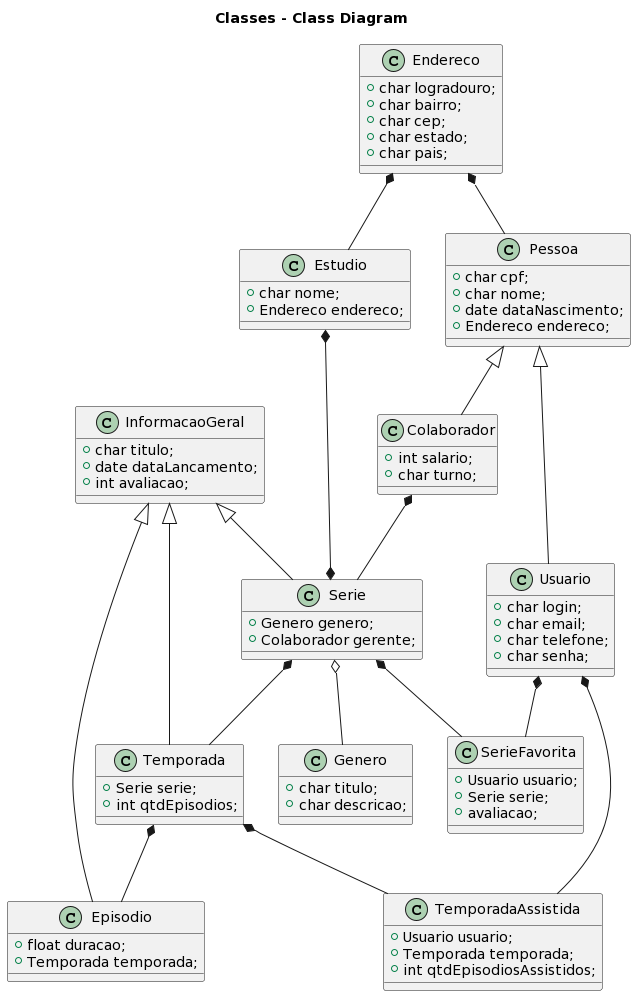

The diagram above was rendered by PlantUML. Its source (embedded in the PNG):
@startuml
title Classes - Class Diagram


class Pessoa{
  +char cpf;
  +char nome;
  +date dataNascimento;
  +Endereco endereco;
}

class Usuario extends Pessoa{
  +char login;
  +char email;
  +char telefone;
  +char senha;
}

class Endereco{
  +char logradouro;
  +char bairro;
  +char cep;
  +char estado;
  +char pais;
}

class Colaborador extends Pessoa{ 
  +int salario;
  +char turno;
}

class Estudio{
  +char nome;
  +Endereco endereco;
}

class InformacaoGeral{
  +char titulo;
  +date dataLancamento;
  +int avaliacao;
}


class Serie extends InformacaoGeral{
  +Genero genero;
  +Colaborador gerente;
}

class Episodio extends InformacaoGeral{
  +float duracao;
  +Temporada temporada;
}

class Temporada extends InformacaoGeral{
  +Serie serie;
  +int qtdEpisodios;
}

class TemporadaAssistida{
  +Usuario usuario;
  +Temporada temporada;
  +int qtdEpisodiosAssistidos;
}

class SerieFavorita{
  +Usuario usuario;
  +Serie serie;
  +avaliacao;
}

class Genero{
  +char titulo;
  +char descricao;
}

Usuario *-- SerieFavorita
Serie *-- SerieFavorita
Serie o-- Genero

Serie *-- Temporada
Temporada *-- Episodio

Usuario *-- TemporadaAssistida
Temporada *-- TemporadaAssistida
Colaborador *-- Serie
Endereco *-- Pessoa
Endereco *-- Estudio
Estudio *--* Serie
@enduml